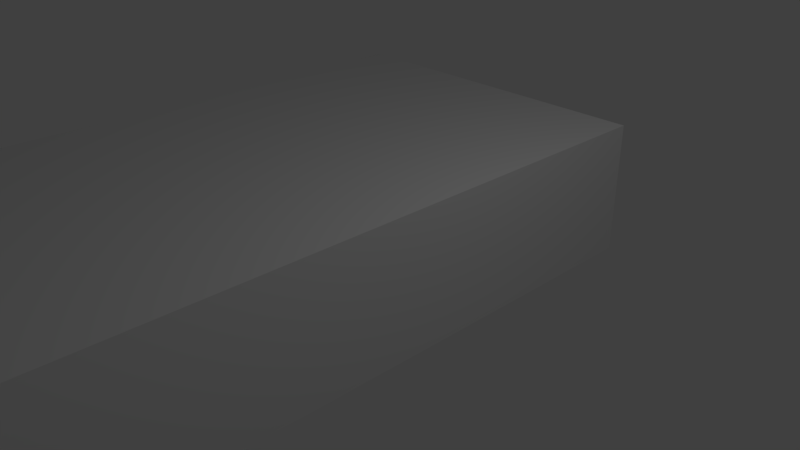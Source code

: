# Source: default_cube2.blend  (saved by Blender 2.78.0; exported with 4.5.12 LTS)
import bpy
from mathutils import Matrix  # noqa: F401  (used for matrix-valued properties, if any)

bpy.ops.wm.read_factory_settings(use_empty=True)
scene = bpy.context.scene
scene.name = 'Scene'

# ---- collections
col_collection_1 = bpy.data.collections.new('Collection 1'); scene.collection.children.link(col_collection_1)

# ---- materials (node trees are filled in below, after node groups)
mat_material = bpy.data.materials.new('Material')
mat_material.alpha_threshold = 0.0
mat_material.use_transparent_shadow = False
mat_material.roughness = 0.5
mat_material.line_color = (0.0, 0.0, 0.0, 1.0)

# ---- material node trees

# ---- world
world_world = bpy.data.worlds.new('World'); scene.world = world_world
world_world.color = (0.05088, 0.05088, 0.05088)
world_world.use_sun_shadow = False
world_world.sun_shadow_jitter_overblur = 0.0
world_world.cycles.sampling_method = 'MANUAL'

# ---- cameras
cam_camera = bpy.data.cameras.new('Camera')
cam_camera.clip_end = 100.0
cam_camera.lens = 35.0
cam_camera.sensor_width = 32.0
cam_camera.sensor_height = 18.0
cam_camera.ortho_scale = 7.314
cam_camera.dof.focus_distance = 0.0
cam_camera.dof.aperture_fstop = 128.0

# ---- lights
light_lamp = bpy.data.lights.new('Lamp', 'POINT')
light_lamp.transmission_factor = 0.0
light_lamp.cutoff_distance = 30.0
light_lamp.energy = 100.0
light_lamp.shadow_buffer_clip_start = 1.001
light_lamp.shadow_soft_size = 0.1
light_lamp.shadow_maximum_resolution = 0.006
light_lamp.use_absolute_resolution = True

# ---- meshes
me_cube = bpy.data.meshes.new('Cube')
me_cube.from_pydata([(1.0, 4.044, -1.0), (1.0, -17.82, -1.0), (-4.267, -17.82, -1.0), (-4.267, 4.044, -1.0), (1.0, 4.044, 1.0), (1.0, -17.82, 1.0), (-4.267, -17.82, 1.0), (-4.267, 4.044, 1.0)], [], [(0, 1, 2, 3), (4, 7, 6, 5), (0, 4, 5, 1), (1, 5, 6, 2), (2, 6, 7, 3), (4, 0, 3, 7)])
_uv = me_cube.uv_layers.new(name='UVMap')
_uv.uv.foreach_set('vector', [0.4819, 2.181e-08, 0.4819, 1.0, 0.2409, 1.0, 0.2409, 0.0, 0.2409, 1.0, 0.0, 1.0, 4.362e-08, 0.0, 0.2409, 0.0, 0.6648, 1.0, 0.5733, 1.0, 0.5733, 0.0, 0.6648, 0.0, 0.7563, 0.4819, 0.6648, 0.4819, 0.6648, 0.2409, 0.7563, 0.2409, 0.5733, 1.0, 0.4819, 1.0, 0.4819, 0.0, 0.5733, 0.0, 0.7563, 0.2409, 0.6648, 0.2409, 0.6648, 4.362e-08, 0.7563, 0.0])
me_cube.materials.append(mat_material)
me_cube.use_remesh_preserve_volume = False
me_cube.use_remesh_preserve_attributes = False
me_cube.use_mirror_vertex_groups = False
me_cube.update()

# ---- objects
ob_cube = bpy.data.objects.new('Cube', me_cube)
ob_lamp = bpy.data.objects.new('Lamp', light_lamp)
ob_camera = bpy.data.objects.new('Camera', cam_camera)

# ---- transforms, parenting, visibility, modifiers, constraints
ob_cube.location = (0.0, 0.0, 0.0)
ob_cube.lock_rotations_4d = False
ob_cube.empty_display_type = 'ARROWS'
ob_cube.lineart.crease_threshold = 0.0
ob_lamp.location = (4.076, 1.005, 5.904)
ob_lamp.rotation_euler = (0.6503, 0.05522, 1.866)
ob_lamp.lock_rotations_4d = False
ob_lamp.empty_display_type = 'ARROWS'
ob_lamp.color = (0.0, 0.0, 0.0, 0.0)
ob_lamp.lineart.crease_threshold = 0.0
ob_camera.location = (7.481, -6.508, 5.344)
ob_camera.rotation_euler = (1.109, 0.0, 0.8149)
ob_camera.lock_rotations_4d = False
ob_camera.empty_display_type = 'ARROWS'
ob_camera.color = (0.0, 0.0, 0.0, 0.0)
ob_camera.display_type = 'WIRE'
ob_camera.lineart.crease_threshold = 0.0

# ---- collection membership
col_collection_1.objects.link(ob_cube)
col_collection_1.objects.link(ob_lamp)
col_collection_1.objects.link(ob_camera)

# ---- scene / render settings (as saved in the file)
scene.camera = ob_camera
scene.frame_start = 1; scene.frame_end = 250; scene.frame_set(1)
scene.render.engine = 'BLENDER_EEVEE_NEXT'
scene.render.resolution_percentage = 50
scene.render.dither_intensity = 0.0
scene.cycles.use_denoising = False
scene.cycles.samples = 128
scene.cycles.sampling_pattern = 'TABULATED_SOBOL'
scene.cycles.light_sampling_threshold = 0.0
scene.cycles.use_adaptive_sampling = False
scene.cycles.use_light_tree = False
scene.cycles.blur_glossy = 0.0
scene.cycles.sample_clamp_indirect = 0.0
scene.view_settings.view_transform = 'Standard'
bpy.context.view_layer.update()
